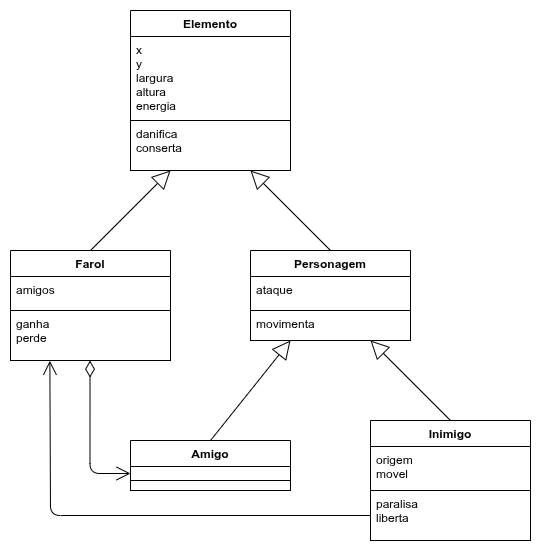

The diagram above was exported from draw.io. Its source (the exported page's mxGraphModel, read from the mxfile embedded in the PNG):
<mxGraphModel dx="1036" dy="782" grid="1" gridSize="10" guides="1" tooltips="1" connect="1" arrows="1" fold="1" page="1" pageScale="1" pageWidth="827" pageHeight="1169" background="#FFFFFF" math="0" shadow="0">
  <root>
    <mxCell id="0" />
    <mxCell id="1" parent="0" />
    <mxCell id="35" value="Elemento" style="swimlane;fontStyle=1;align=center;verticalAlign=top;childLayout=stackLayout;horizontal=1;startSize=26;horizontalStack=0;resizeParent=1;resizeParentMax=0;resizeLast=0;collapsible=1;marginBottom=0;fontColor=#000000;strokeColor=#000000;fillColor=#FFFFFF;" parent="1" vertex="1">
      <mxGeometry x="160" y="40" width="160" height="160" as="geometry" />
    </mxCell>
    <mxCell id="36" value="x&#10;y&#10;largura&#10;altura&#10;energia" style="text;strokeColor=#000000;fillColor=#FFFFFF;align=left;verticalAlign=top;spacingLeft=4;spacingRight=4;overflow=hidden;rotatable=0;points=[[0,0.5],[1,0.5]];portConstraint=eastwest;fontColor=#000000;" parent="35" vertex="1">
      <mxGeometry y="26" width="160" height="84" as="geometry" />
    </mxCell>
    <mxCell id="38" value="danifica&#10;conserta" style="text;strokeColor=#000000;fillColor=#FFFFFF;align=left;verticalAlign=top;spacingLeft=4;spacingRight=4;overflow=hidden;rotatable=0;points=[[0,0.5],[1,0.5]];portConstraint=eastwest;fontColor=#000000;" parent="35" vertex="1">
      <mxGeometry y="110" width="160" height="50" as="geometry" />
    </mxCell>
    <mxCell id="50" value="" style="endArrow=open;html=1;endSize=12;startArrow=diamondThin;startSize=14;startFill=0;edgeStyle=orthogonalEdgeStyle;align=left;verticalAlign=bottom;fontColor=#000000;strokeColor=#000000;exitX=0.497;exitY=1.002;exitDx=0;exitDy=0;exitPerimeter=0;entryX=0;entryY=0.5;entryDx=0;entryDy=0;" parent="1" source="59" target="65" edge="1">
      <mxGeometry x="-1" y="3" relative="1" as="geometry">
        <mxPoint x="10" y="720" as="sourcePoint" />
        <mxPoint x="130" y="720" as="targetPoint" />
      </mxGeometry>
    </mxCell>
    <mxCell id="56" value="Farol" style="swimlane;fontStyle=1;align=center;verticalAlign=top;childLayout=stackLayout;horizontal=1;startSize=26;horizontalStack=0;resizeParent=1;resizeParentMax=0;resizeLast=0;collapsible=1;marginBottom=0;fontColor=#000000;strokeColor=#000000;fillColor=#FFFFFF;" parent="1" vertex="1">
      <mxGeometry x="40" y="280" width="160" height="110" as="geometry" />
    </mxCell>
    <mxCell id="57" value="amigos" style="text;strokeColor=#000000;fillColor=#FFFFFF;align=left;verticalAlign=top;spacingLeft=4;spacingRight=4;overflow=hidden;rotatable=0;points=[[0,0.5],[1,0.5]];portConstraint=eastwest;fontColor=#000000;" parent="56" vertex="1">
      <mxGeometry y="26" width="160" height="34" as="geometry" />
    </mxCell>
    <mxCell id="59" value="ganha&#10;perde" style="text;strokeColor=#000000;fillColor=#FFFFFF;align=left;verticalAlign=top;spacingLeft=4;spacingRight=4;overflow=hidden;rotatable=0;points=[[0,0.5],[1,0.5]];portConstraint=eastwest;fontColor=#000000;" parent="56" vertex="1">
      <mxGeometry y="60" width="160" height="50" as="geometry" />
    </mxCell>
    <mxCell id="60" value="Personagem" style="swimlane;fontStyle=1;align=center;verticalAlign=top;childLayout=stackLayout;horizontal=1;startSize=26;horizontalStack=0;resizeParent=1;resizeParentMax=0;resizeLast=0;collapsible=1;marginBottom=0;fontColor=#000000;strokeColor=#000000;fillColor=#FFFFFF;" parent="1" vertex="1">
      <mxGeometry x="280" y="280" width="160" height="90" as="geometry" />
    </mxCell>
    <mxCell id="61" value="ataque" style="text;strokeColor=#000000;fillColor=#FFFFFF;align=left;verticalAlign=top;spacingLeft=4;spacingRight=4;overflow=hidden;rotatable=0;points=[[0,0.5],[1,0.5]];portConstraint=eastwest;fontColor=#000000;" parent="60" vertex="1">
      <mxGeometry y="26" width="160" height="34" as="geometry" />
    </mxCell>
    <mxCell id="63" value="movimenta" style="text;strokeColor=#000000;fillColor=#FFFFFF;align=left;verticalAlign=top;spacingLeft=4;spacingRight=4;overflow=hidden;rotatable=0;points=[[0,0.5],[1,0.5]];portConstraint=eastwest;fontColor=#000000;" parent="60" vertex="1">
      <mxGeometry y="60" width="160" height="30" as="geometry" />
    </mxCell>
    <mxCell id="64" value="Amigo" style="swimlane;fontStyle=1;align=center;verticalAlign=top;childLayout=stackLayout;horizontal=1;startSize=26;horizontalStack=0;resizeParent=1;resizeParentMax=0;resizeLast=0;collapsible=1;marginBottom=0;fontColor=#000000;strokeColor=#000000;fillColor=#FFFFFF;" parent="1" vertex="1">
      <mxGeometry x="160" y="470" width="160" height="50" as="geometry" />
    </mxCell>
    <mxCell id="65" value="" style="text;strokeColor=#000000;fillColor=#FFFFFF;align=left;verticalAlign=top;spacingLeft=4;spacingRight=4;overflow=hidden;rotatable=0;points=[[0,0.5],[1,0.5]];portConstraint=eastwest;fontColor=#000000;" parent="64" vertex="1">
      <mxGeometry y="26" width="160" height="14" as="geometry" />
    </mxCell>
    <mxCell id="67" value="" style="text;strokeColor=#000000;fillColor=#FFFFFF;align=left;verticalAlign=top;spacingLeft=4;spacingRight=4;overflow=hidden;rotatable=0;points=[[0,0.5],[1,0.5]];portConstraint=eastwest;fontColor=#000000;" parent="64" vertex="1">
      <mxGeometry y="40" width="160" height="10" as="geometry" />
    </mxCell>
    <mxCell id="80" value="" style="endArrow=block;endSize=16;endFill=0;html=1;strokeColor=#000000;fontColor=#000000;labelBackgroundColor=#FFFFFF;entryX=0.25;entryY=1;entryDx=0;entryDy=0;entryPerimeter=0;exitX=0.5;exitY=0;exitDx=0;exitDy=0;" parent="1" source="56" target="38" edge="1">
      <mxGeometry width="160" relative="1" as="geometry">
        <mxPoint x="410" y="720" as="sourcePoint" />
        <mxPoint x="530" y="720" as="targetPoint" />
      </mxGeometry>
    </mxCell>
    <mxCell id="81" value="" style="endArrow=block;endSize=16;endFill=0;html=1;strokeColor=#000000;fontColor=#000000;labelBackgroundColor=#FFFFFF;entryX=0.25;entryY=1;entryDx=0;entryDy=0;entryPerimeter=0;exitX=0.5;exitY=0;exitDx=0;exitDy=0;" parent="1" source="64" target="63" edge="1">
      <mxGeometry width="160" relative="1" as="geometry">
        <mxPoint x="410" y="760" as="sourcePoint" />
        <mxPoint x="350" y="460" as="targetPoint" />
      </mxGeometry>
    </mxCell>
    <mxCell id="82" value="" style="endArrow=block;endSize=16;endFill=0;html=1;strokeColor=#000000;fontColor=#000000;labelBackgroundColor=#FFFFFF;entryX=0.75;entryY=1;entryDx=0;entryDy=0;entryPerimeter=0;exitX=0.5;exitY=0;exitDx=0;exitDy=0;" parent="1" source="84" target="63" edge="1">
      <mxGeometry width="160" relative="1" as="geometry">
        <mxPoint x="410" y="800" as="sourcePoint" />
        <mxPoint x="530" y="800" as="targetPoint" />
      </mxGeometry>
    </mxCell>
    <mxCell id="84" value="Inimigo" style="swimlane;fontStyle=1;align=center;verticalAlign=top;childLayout=stackLayout;horizontal=1;startSize=26;horizontalStack=0;resizeParent=1;resizeParentMax=0;resizeLast=0;collapsible=1;marginBottom=0;fontColor=#000000;strokeColor=#000000;fillColor=#FFFFFF;" parent="1" vertex="1">
      <mxGeometry x="400" y="450" width="160" height="120" as="geometry" />
    </mxCell>
    <mxCell id="85" value="origem&#10;movel" style="text;strokeColor=#000000;fillColor=#FFFFFF;align=left;verticalAlign=top;spacingLeft=4;spacingRight=4;overflow=hidden;rotatable=0;points=[[0,0.5],[1,0.5]];portConstraint=eastwest;fontColor=#000000;" parent="84" vertex="1">
      <mxGeometry y="26" width="160" height="44" as="geometry" />
    </mxCell>
    <mxCell id="86" value="paralisa&#10;liberta" style="text;strokeColor=#000000;fillColor=#FFFFFF;align=left;verticalAlign=top;spacingLeft=4;spacingRight=4;overflow=hidden;rotatable=0;points=[[0,0.5],[1,0.5]];portConstraint=eastwest;fontColor=#000000;" parent="84" vertex="1">
      <mxGeometry y="70" width="160" height="50" as="geometry" />
    </mxCell>
    <mxCell id="87" value="" style="endArrow=block;endSize=16;endFill=0;html=1;strokeColor=#000000;fontColor=#000000;labelBackgroundColor=#FFFFFF;entryX=0.75;entryY=1;entryDx=0;entryDy=0;entryPerimeter=0;exitX=0.5;exitY=0;exitDx=0;exitDy=0;" parent="1" source="60" target="38" edge="1">
      <mxGeometry width="160" relative="1" as="geometry">
        <mxPoint x="130" y="300" as="sourcePoint" />
        <mxPoint x="210" y="220" as="targetPoint" />
      </mxGeometry>
    </mxCell>
    <mxCell id="88" value="" style="endArrow=open;endFill=1;endSize=12;html=1;fontColor=#000000;strokeColor=#000000;exitX=0;exitY=0.5;exitDx=0;exitDy=0;entryX=0.246;entryY=1.005;entryDx=0;entryDy=0;entryPerimeter=0;" edge="1" parent="1" source="86" target="59">
      <mxGeometry width="160" relative="1" as="geometry">
        <mxPoint x="360" y="340" as="sourcePoint" />
        <mxPoint x="480" y="340" as="targetPoint" />
        <Array as="points">
          <mxPoint x="80" y="545" />
        </Array>
      </mxGeometry>
    </mxCell>
  </root>
</mxGraphModel>